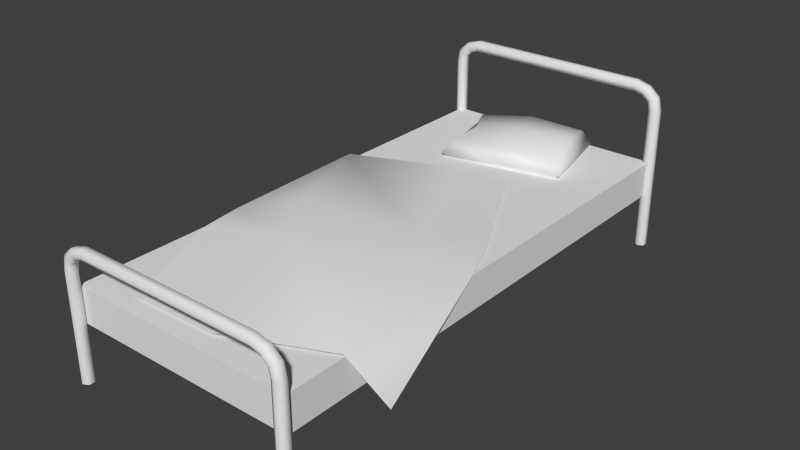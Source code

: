 # Source: Bed.blend  (saved by Blender 2.76.0; exported with 4.5.12 LTS)
import bpy
from mathutils import Matrix  # noqa: F401  (used for matrix-valued properties, if any)

bpy.ops.wm.read_factory_settings(use_empty=True)
scene = bpy.context.scene
scene.name = 'Scene'

# ---- collections
col_collection_1 = bpy.data.collections.new('Collection 1'); scene.collection.children.link(col_collection_1)

# ---- materials (node trees are filled in below, after node groups)
mat_bedmat = bpy.data.materials.new('BedMat')
mat_bedmat.alpha_threshold = 0.0
mat_bedmat.roughness = 0.5

# ---- node groups
ng_auto_smooth = bpy.data.node_groups.new('Auto Smooth', 'GeometryNodeTree')
_s = ng_auto_smooth.interface.new_socket(name='Geometry', in_out='OUTPUT', socket_type='NodeSocketGeometry')
_s = ng_auto_smooth.interface.new_socket(name='Geometry', in_out='INPUT', socket_type='NodeSocketGeometry')
_s = ng_auto_smooth.interface.new_socket(name='Angle', in_out='INPUT', socket_type='NodeSocketFloat')
_s.subtype = 'ANGLE'
_s.min_value = 0.0
_s.max_value = 3.142
ng_auto_smooth.is_modifier = True
_N = ng_auto_smooth.nodes; _L = ng_auto_smooth.links
n0 = _N.new('NodeGroupOutput'); n0.name = 'Group Output'; n0.location = (480, -100)
n1 = _N.new('NodeGroupInput'); n1.name = 'Group Input'; n1.location = (-420, -300)
n2 = _N.new('NodeGroupInput'); n2.name = 'Group Input.001'; n2.location = (-60, -100)
n3 = _N.new('GeometryNodeSetShadeSmooth'); n3.name = 'Set Shade Smooth'; n3.location = (120, -100)
n3.domain = 'EDGE'
n4 = _N.new('GeometryNodeSetShadeSmooth'); n4.name = 'Set Shade Smooth.001'; n4.location = (300, -100)
n5 = _N.new('GeometryNodeInputMeshEdgeAngle'); n5.name = 'Edge Angle'; n5.location = (-420, -220)
n6 = _N.new('GeometryNodeInputEdgeSmooth'); n6.name = 'Is Edge Smooth'; n6.location = (-60, -160)
n7 = _N.new('GeometryNodeInputShadeSmooth'); n7.name = 'Is Face Smooth'; n7.location = (-240, -340)
n8 = _N.new('FunctionNodeBooleanMath'); n8.name = 'Boolean Math'; n8.location = (-60, -220)
n9 = _N.new('FunctionNodeCompare'); n9.name = 'Compare'; n9.location = (-240, -180)
n9.operation = 'LESS_EQUAL'
_L.new(n5.outputs[0], n9.inputs[0])
_L.new(n4.outputs[0], n0.inputs[0])
_L.new(n1.outputs[1], n9.inputs[1])
_L.new(n9.outputs[0], n8.inputs[0])
_L.new(n7.outputs[0], n8.inputs[1])
_L.new(n2.outputs[0], n3.inputs[0])
_L.new(n6.outputs[0], n3.inputs[1])
_L.new(n3.outputs[0], n4.inputs[0])
_L.new(n8.outputs[0], n3.inputs[2])
n0.is_active_output = True

# ---- material node trees
mat_bedmat.use_nodes = True; mat_bedmat.node_tree.nodes.clear()
_N = mat_bedmat.node_tree.nodes; _L = mat_bedmat.node_tree.links
n0 = _N.new('ShaderNodeOutputMaterial'); n0.name = 'Material Output'; n0.location = (300, 300)
n1 = _N.new('ShaderNodeBsdfDiffuse'); n1.name = 'Diffuse BSDF'; n1.location = (10, 300)
_L.new(n1.outputs[0], n0.inputs[0])
n0.is_active_output = True

# ---- world
world_world = bpy.data.worlds.new('World'); scene.world = world_world
world_world.color = (0.05088, 0.05088, 0.05088)
world_world.use_sun_shadow = False
world_world.sun_shadow_jitter_overblur = 0.0
world_world.cycles.sampling_method = 'MANUAL'
world_world.cycles.sample_map_resolution = 256

# ---- meshes
me_cube_010 = bpy.data.meshes.new('Cube.010')
me_cube_010.from_pydata([(-0.1899, 0.4151, 0.02824), (-0.1899, -0.4151, 0.02824), (-0.1899, 0.4151, -0.02824), (-0.1899, -0.4151, -0.02824), (-0.1899, 0.4251, -0.1197), (-0.1985, 0.4201, -0.1197), (-0.1985, 0.4101, -0.1197), (-0.1899, 0.4051, -0.1197), (-0.1812, 0.4101, -0.1197), (-0.1812, 0.4201, -0.1197), (-0.1899, 0.4251, 0.1171), (-0.1985, 0.4201, 0.1171), (-0.1985, 0.4101, 0.1171), (-0.1899, 0.4051, 0.1171), (-0.1812, 0.4101, 0.1171), (-0.1812, 0.4201, 0.1171), (-0.1859, 0.4251, 0.1353), (-0.1934, 0.4201, 0.1396), (-0.1934, 0.4101, 0.1396), (-0.1859, 0.4051, 0.1353), (-0.1784, 0.4101, 0.131), (-0.1784, 0.4201, 0.131), (-0.1723, 0.4251, 0.1472), (-0.1767, 0.4201, 0.1547), (-0.1767, 0.4101, 0.1547), (-0.1723, 0.4051, 0.1472), (-0.168, 0.4101, 0.1397), (-0.168, 0.4201, 0.1397), (-0.1538, 0.4251, 0.1525), (-0.1538, 0.4201, 0.1612), (-0.1538, 0.4101, 0.1612), (-0.1538, 0.4051, 0.1525), (-0.1538, 0.4101, 0.1438), (-0.1538, 0.4201, 0.1438), (-0.1899, -0.4121, -0.1197), (-0.1985, -0.4171, -0.1197), (-0.1985, -0.4271, -0.1197), (-0.1899, -0.4321, -0.1197), (-0.1812, -0.4271, -0.1197), (-0.1812, -0.4171, -0.1197), (-0.1899, -0.4121, 0.0544), (-0.1985, -0.4171, 0.0544), (-0.1985, -0.4271, 0.0544), (-0.1899, -0.4321, 0.0544), (-0.1812, -0.4271, 0.0544), (-0.1812, -0.4171, 0.0544), (-0.1859, -0.4121, 0.07258), (-0.1934, -0.4171, 0.07691), (-0.1934, -0.4271, 0.07691), (-0.1859, -0.4321, 0.07258), (-0.1784, -0.4271, 0.06825), (-0.1784, -0.4171, 0.06825), (-0.1723, -0.4121, 0.08448), (-0.1767, -0.4171, 0.09198), (-0.1767, -0.4271, 0.09198), (-0.1723, -0.4321, 0.08448), (-0.168, -0.4271, 0.07698), (-0.168, -0.4171, 0.07698), (-0.1538, -0.4121, 0.08977), (-0.1538, -0.4171, 0.09843), (-0.1538, -0.4271, 0.09843), (-0.1538, -0.4321, 0.08977), (-0.1538, -0.4271, 0.08111), (-0.1538, -0.4171, 0.08111), (0.1899, 0.4151, 0.02824), (0.1899, -0.4151, 0.02824), (0.1899, 0.4151, -0.02824), (0.1899, -0.4151, -0.02824), (0.1899, 0.4251, -0.1197), (0.1985, 0.4201, -0.1197), (0.1985, 0.4101, -0.1197), (0.1899, 0.4051, -0.1197), (0.1812, 0.4101, -0.1197), (0.1812, 0.4201, -0.1197), (0.1899, 0.4251, 0.1171), (0.1985, 0.4201, 0.1171), (0.1985, 0.4101, 0.1171), (0.1899, 0.4051, 0.1171), (0.1812, 0.4101, 0.1171), (0.1812, 0.4201, 0.1171), (0.1859, 0.4251, 0.1353), (0.1934, 0.4201, 0.1396), (0.1934, 0.4101, 0.1396), (0.1859, 0.4051, 0.1353), (0.1784, 0.4101, 0.131), (0.1784, 0.4201, 0.131), (0.1723, 0.4251, 0.1472), (0.1767, 0.4201, 0.1547), (0.1767, 0.4101, 0.1547), (0.1723, 0.4051, 0.1472), (0.168, 0.4101, 0.1397), (0.168, 0.4201, 0.1397), (0.1538, 0.4251, 0.1525), (0.1538, 0.4201, 0.1612), (0.1538, 0.4101, 0.1612), (0.1538, 0.4051, 0.1525), (0.1538, 0.4101, 0.1438), (0.1538, 0.4201, 0.1438), (0.1899, -0.4121, -0.1197), (0.1985, -0.4171, -0.1197), (0.1985, -0.4271, -0.1197), (0.1899, -0.4321, -0.1197), (0.1812, -0.4271, -0.1197), (0.1812, -0.4171, -0.1197), (0.1899, -0.4121, 0.0544), (0.1985, -0.4171, 0.0544), (0.1985, -0.4271, 0.0544), (0.1899, -0.4321, 0.0544), (0.1812, -0.4271, 0.0544), (0.1812, -0.4171, 0.0544), (0.1859, -0.4121, 0.07258), (0.1934, -0.4171, 0.07691), (0.1934, -0.4271, 0.07691), (0.1859, -0.4321, 0.07258), (0.1784, -0.4271, 0.06825), (0.1784, -0.4171, 0.06825), (0.1723, -0.4121, 0.08448), (0.1767, -0.4171, 0.09198), (0.1767, -0.4271, 0.09198), (0.1723, -0.4321, 0.08448), (0.168, -0.4271, 0.07698), (0.168, -0.4171, 0.07698), (0.1538, -0.4121, 0.08977), (0.1538, -0.4171, 0.09843), (0.1538, -0.4271, 0.09843), (0.1538, -0.4321, 0.08977), (0.1538, -0.4271, 0.08111), (0.1538, -0.4171, 0.08111), (-0.1984, 0.07931, -0.09772), (-0.1023, -0.3893, 0.03259), (0.06108, 0.1982, 0.03259), (0.2257, -0.2759, -0.05382), (-0.1692, -0.2106, 0.04239), (0.1893, -0.05695, 0.03259), (0.03625, -0.3864, 0.03259), (-0.1996, 0.1224, 0.03259), (-0.0606, -0.1675, 0.04456), (0.1893, -0.3188, 0.03259), (-0.03581, 0.1901, 0.03259), (0.09242, -0.09981, 0.05001), (-0.1922, -0.1331, 0.03259), (0.155, 0.02053, 0.03259), (-0.09487, -0.09003, 0.06307), (0.05815, -0.02234, 0.03259), (-0.1019, 0.3568, 0.05527), (-0.07423, 0.2302, 0.05419), (-0.1019, 0.3568, 0.02462), (-0.07423, 0.2302, 0.02462), (0.07423, 0.3953, 0.05917), (0.1019, 0.2687, 0.05633), (0.07423, 0.3953, 0.02462), (0.1019, 0.2687, 0.02462), (-0.08438, 0.2189, 0.0352), (-0.1158, 0.3628, 0.0352), (0.1158, 0.2627, 0.0352), (0.08438, 0.4065, 0.0352), (-0.01382, 0.376, 0.02462), (0.01056, 0.2644, 0.05279), (0.01382, 0.2494, 0.02462), (-0.01382, 0.376, 0.0685), (0.01571, 0.2408, 0.0352), (-0.01571, 0.3847, 0.0352), (-0.07088, 0.2973, 0.05998), (-0.08806, 0.2935, 0.02462), (0.08806, 0.332, 0.0685), (0.08806, 0.332, 0.02462), (0.1001, 0.3346, 0.0352), (-0.1001, 0.2909, 0.0352), (-3.534e-10, 0.3127, 0.0685)], [], [(1, 0, 2, 3), (67, 3, 2, 66), (64, 66, 2, 0), (0, 1, 65, 64), (123, 122, 58, 59), (8, 14, 13, 7), (6, 12, 11, 5), (9, 15, 14, 8), (7, 13, 12, 6), (5, 11, 10, 4), (4, 10, 15, 9), (15, 21, 20, 14), (13, 19, 18, 12), (11, 17, 16, 10), (10, 16, 21, 15), (14, 20, 19, 13), (12, 18, 17, 11), (16, 22, 27, 21), (20, 26, 25, 19), (18, 24, 23, 17), (21, 27, 26, 20), (19, 25, 24, 18), (17, 23, 22, 16), (27, 33, 32, 26), (25, 31, 30, 24), (23, 29, 28, 22), (22, 28, 33, 27), (26, 32, 31, 25), (24, 30, 29, 23), (97, 96, 32, 33), (95, 94, 30, 31), (92, 97, 33, 28), (96, 95, 31, 32), (94, 93, 29, 30), (38, 44, 43, 37), (36, 42, 41, 35), (39, 45, 44, 38), (37, 43, 42, 36), (35, 41, 40, 34), (34, 40, 45, 39), (45, 51, 50, 44), (43, 49, 48, 42), (41, 47, 46, 40), (40, 46, 51, 45), (44, 50, 49, 43), (42, 48, 47, 41), (46, 52, 57, 51), (50, 56, 55, 49), (48, 54, 53, 47), (51, 57, 56, 50), (49, 55, 54, 48), (47, 53, 52, 46), (57, 63, 62, 56), (55, 61, 60, 54), (53, 59, 58, 52), (52, 58, 63, 57), (56, 62, 61, 55), (54, 60, 59, 53), (93, 92, 28, 29), (127, 126, 62, 63), (125, 124, 60, 61), (122, 127, 63, 58), (126, 125, 61, 62), (124, 123, 59, 60), (65, 67, 66, 64), (72, 71, 77, 78), (70, 69, 75, 76), (73, 72, 78, 79), (71, 70, 76, 77), (69, 68, 74, 75), (68, 73, 79, 74), (79, 78, 84, 85), (77, 76, 82, 83), (75, 74, 80, 81), (74, 79, 85, 80), (78, 77, 83, 84), (76, 75, 81, 82), (80, 85, 91, 86), (84, 83, 89, 90), (82, 81, 87, 88), (85, 84, 90, 91), (83, 82, 88, 89), (81, 80, 86, 87), (91, 90, 96, 97), (89, 88, 94, 95), (87, 86, 92, 93), (86, 91, 97, 92), (90, 89, 95, 96), (88, 87, 93, 94), (102, 101, 107, 108), (100, 99, 105, 106), (103, 102, 108, 109), (101, 100, 106, 107), (99, 98, 104, 105), (98, 103, 109, 104), (109, 108, 114, 115), (107, 106, 112, 113), (105, 104, 110, 111), (104, 109, 115, 110), (108, 107, 113, 114), (106, 105, 111, 112), (110, 115, 121, 116), (114, 113, 119, 120), (112, 111, 117, 118), (115, 114, 120, 121), (113, 112, 118, 119), (111, 110, 116, 117), (121, 120, 126, 127), (119, 118, 124, 125), (117, 116, 122, 123), (116, 121, 127, 122), (120, 119, 125, 126), (118, 117, 123, 124), (1, 3, 67, 65), (133, 137, 131), (143, 139, 133, 141), (140, 132, 136, 142), (132, 129, 134, 136), (142, 136, 139, 143), (136, 134, 137, 139), (135, 142, 143, 138), (135, 140, 142), (138, 143, 141, 130), (139, 137, 133), (128, 140, 135), (167, 153, 146, 163), (161, 156, 146, 153), (168, 157, 149, 164), (166, 165, 150, 155), (160, 158, 151, 154), (157, 160, 154, 149), (164, 166, 155, 148), (159, 161, 153, 144), (162, 144, 153, 167), (148, 155, 161, 159), (145, 152, 160, 157), (152, 147, 158, 160), (162, 145, 157, 168), (155, 150, 156, 161), (144, 162, 168, 159), (145, 162, 167, 152), (149, 154, 166, 164), (154, 151, 165, 166), (159, 168, 164, 148), (152, 167, 163, 147)])
me_cube_010.polygons.foreach_set('use_smooth', [True] * 145)
_k = set([(0, 1), (0, 2), (0, 64), (1, 3), (1, 65), (2, 3), (2, 66), (3, 67), (64, 65), (64, 66), (65, 67), (66, 67), (128, 135), (128, 140), (129, 132), (129, 134), (130, 138), (130, 141), (131, 133), (131, 137), (132, 140), (133, 141), (134, 137), (135, 138)])
me_cube_010.attributes.new('sharp_edge', 'BOOLEAN', 'EDGE').data.foreach_set('value', [ (min(e.vertices), max(e.vertices)) in _k for e in me_cube_010.edges])
_uv = me_cube_010.uv_layers.new(name='UVMap')
_uv.uv.foreach_set('vector', [0.05078, 0.05078, 0.05078, 0.6539, 0.009757, 0.6539, 0.009757, 0.05078, 0.6129, 0.7144, 0.6129, 0.9902, 0.009757, 0.9902, 0.009757, 0.7144, 0.3266, 0.6539, 0.3266, 0.6949, 0.05078, 0.6949, 0.05078, 0.6539, 0.05078, 0.6539, 0.05078, 0.05078, 0.3266, 0.05078, 0.3266, 0.6539, 0.7702, 0.7239, 0.763, 0.7252, 0.7633, 0.5032, 0.7704, 0.5045, 0.8676, 0.01097, 0.8611, 0.1855, 0.8539, 0.1839, 0.8604, 0.01072, 0.853, 0.01047, 0.847, 0.1825, 0.84, 0.1823, 0.8454, 0.01021, 0.875, 0.01122, 0.8689, 0.1861, 0.8611, 0.1855, 0.8676, 0.01097, 0.8604, 0.01072, 0.8539, 0.1839, 0.847, 0.1825, 0.853, 0.01047, 0.8454, 0.01021, 0.84, 0.1823, 0.8329, 0.1834, 0.8379, 0.009978, 0.8379, 0.009978, 0.8329, 0.1834, 0.8254, 0.1846, 0.8305, 0.009757, 0.8689, 0.1861, 0.8683, 0.1978, 0.8601, 0.1973, 0.8611, 0.1855, 0.8539, 0.1839, 0.8523, 0.1967, 0.846, 0.1964, 0.847, 0.1825, 0.84, 0.1823, 0.8404, 0.1965, 0.834, 0.1965, 0.8329, 0.1834, 0.8329, 0.1834, 0.834, 0.1965, 0.8262, 0.1968, 0.8254, 0.1846, 0.8611, 0.1855, 0.8601, 0.1973, 0.8523, 0.1967, 0.8539, 0.1839, 0.847, 0.1825, 0.846, 0.1964, 0.8404, 0.1965, 0.84, 0.1823, 0.834, 0.1965, 0.8336, 0.2088, 0.8261, 0.2084, 0.8262, 0.1968, 0.8601, 0.1973, 0.8596, 0.2089, 0.8523, 0.209, 0.8523, 0.1967, 0.846, 0.1964, 0.846, 0.209, 0.8398, 0.209, 0.8404, 0.1965, 0.8683, 0.1978, 0.8678, 0.2091, 0.8596, 0.2089, 0.8601, 0.1973, 0.8523, 0.1967, 0.8523, 0.209, 0.846, 0.209, 0.846, 0.1964, 0.8404, 0.1965, 0.8398, 0.209, 0.8336, 0.2088, 0.834, 0.1965, 0.8678, 0.2091, 0.8681, 0.2207, 0.8607, 0.221, 0.8596, 0.2089, 0.8523, 0.209, 0.8533, 0.2226, 0.8461, 0.2238, 0.846, 0.209, 0.8398, 0.209, 0.8391, 0.2237, 0.832, 0.2224, 0.8336, 0.2088, 0.8336, 0.2088, 0.832, 0.2224, 0.8245, 0.2207, 0.8261, 0.2084, 0.8596, 0.2089, 0.8607, 0.221, 0.8533, 0.2226, 0.8523, 0.209, 0.846, 0.209, 0.8461, 0.2238, 0.8391, 0.2237, 0.8398, 0.209, 0.8677, 0.4461, 0.8602, 0.4458, 0.8607, 0.221, 0.8681, 0.2207, 0.853, 0.4443, 0.8459, 0.4431, 0.8461, 0.2238, 0.8533, 0.2226, 0.8317, 0.4444, 0.8241, 0.4461, 0.8245, 0.2207, 0.832, 0.2224, 0.8602, 0.4458, 0.853, 0.4443, 0.8533, 0.2226, 0.8607, 0.221, 0.8459, 0.4431, 0.8389, 0.4431, 0.8391, 0.2237, 0.8461, 0.2238, 0.7972, 0.3373, 0.7924, 0.4663, 0.7851, 0.4647, 0.79, 0.337, 0.7826, 0.3368, 0.7782, 0.4633, 0.7712, 0.4632, 0.7749, 0.3365, 0.8046, 0.3375, 0.8002, 0.4669, 0.7924, 0.4663, 0.7972, 0.3373, 0.79, 0.337, 0.7851, 0.4647, 0.7782, 0.4633, 0.7826, 0.3368, 0.7749, 0.3365, 0.7712, 0.4632, 0.7642, 0.4642, 0.7673, 0.3363, 0.7673, 0.3363, 0.7642, 0.4642, 0.7566, 0.4655, 0.7599, 0.3361, 0.8002, 0.4669, 0.7996, 0.4786, 0.7913, 0.4781, 0.7924, 0.4663, 0.7851, 0.4647, 0.7836, 0.4775, 0.7772, 0.4772, 0.7782, 0.4633, 0.7712, 0.4632, 0.7716, 0.4773, 0.7652, 0.4774, 0.7642, 0.4642, 0.7642, 0.4642, 0.7652, 0.4774, 0.7574, 0.4776, 0.7566, 0.4655, 0.7924, 0.4663, 0.7913, 0.4781, 0.7836, 0.4775, 0.7851, 0.4647, 0.7782, 0.4633, 0.7772, 0.4772, 0.7716, 0.4773, 0.7712, 0.4632, 0.7652, 0.4774, 0.7649, 0.4896, 0.7574, 0.4893, 0.7574, 0.4776, 0.7913, 0.4781, 0.7909, 0.4898, 0.7835, 0.4898, 0.7836, 0.4775, 0.7772, 0.4772, 0.7772, 0.4898, 0.7711, 0.4899, 0.7716, 0.4773, 0.7996, 0.4786, 0.7991, 0.4899, 0.7909, 0.4898, 0.7913, 0.4781, 0.7836, 0.4775, 0.7835, 0.4898, 0.7772, 0.4898, 0.7772, 0.4772, 0.7716, 0.4773, 0.7711, 0.4899, 0.7649, 0.4896, 0.7652, 0.4774, 0.7991, 0.4899, 0.7994, 0.5015, 0.792, 0.5018, 0.7909, 0.4898, 0.7835, 0.4898, 0.7846, 0.5034, 0.7774, 0.5046, 0.7772, 0.4898, 0.7711, 0.4899, 0.7704, 0.5045, 0.7633, 0.5032, 0.7649, 0.4896, 0.7649, 0.4896, 0.7633, 0.5032, 0.7557, 0.5016, 0.7574, 0.4893, 0.7909, 0.4898, 0.792, 0.5018, 0.7846, 0.5034, 0.7835, 0.4898, 0.7772, 0.4898, 0.7774, 0.5046, 0.7704, 0.5045, 0.7711, 0.4899, 0.8389, 0.4431, 0.8317, 0.4444, 0.832, 0.2224, 0.8391, 0.2237, 0.799, 0.7268, 0.7915, 0.7266, 0.792, 0.5018, 0.7994, 0.5015, 0.7842, 0.7251, 0.7772, 0.7239, 0.7774, 0.5046, 0.7846, 0.5034, 0.763, 0.7252, 0.7554, 0.7268, 0.7557, 0.5016, 0.7633, 0.5032, 0.7915, 0.7266, 0.7842, 0.7251, 0.7846, 0.5034, 0.792, 0.5018, 0.7772, 0.7239, 0.7702, 0.7239, 0.7704, 0.5045, 0.7774, 0.5046, 0.3266, 0.05078, 0.3676, 0.05078, 0.3676, 0.6539, 0.3266, 0.6539, 0.8676, 0.6554, 0.8604, 0.6556, 0.8536, 0.4829, 0.8608, 0.4812, 0.8531, 0.6559, 0.8455, 0.6562, 0.8397, 0.4844, 0.8467, 0.4842, 0.875, 0.6551, 0.8676, 0.6554, 0.8608, 0.4812, 0.8686, 0.4807, 0.8604, 0.6556, 0.8531, 0.6559, 0.8467, 0.4842, 0.8536, 0.4829, 0.8455, 0.6562, 0.8379, 0.6564, 0.8327, 0.4834, 0.8397, 0.4844, 0.8379, 0.6564, 0.8306, 0.6567, 0.8251, 0.4822, 0.8327, 0.4834, 0.8686, 0.4807, 0.8608, 0.4812, 0.8597, 0.4695, 0.868, 0.4689, 0.8536, 0.4829, 0.8467, 0.4842, 0.8457, 0.4704, 0.852, 0.4701, 0.8397, 0.4844, 0.8327, 0.4834, 0.8337, 0.4703, 0.8401, 0.4703, 0.8327, 0.4834, 0.8251, 0.4822, 0.8259, 0.47, 0.8337, 0.4703, 0.8608, 0.4812, 0.8536, 0.4829, 0.852, 0.4701, 0.8597, 0.4695, 0.8467, 0.4842, 0.8397, 0.4844, 0.8401, 0.4703, 0.8457, 0.4704, 0.8337, 0.4703, 0.8259, 0.47, 0.8258, 0.4584, 0.8333, 0.458, 0.8597, 0.4695, 0.852, 0.4701, 0.8519, 0.4578, 0.8593, 0.4578, 0.8457, 0.4704, 0.8401, 0.4703, 0.8395, 0.4578, 0.8457, 0.4578, 0.868, 0.4689, 0.8597, 0.4695, 0.8593, 0.4578, 0.8675, 0.4577, 0.852, 0.4701, 0.8457, 0.4704, 0.8457, 0.4578, 0.8519, 0.4578, 0.8401, 0.4703, 0.8337, 0.4703, 0.8333, 0.458, 0.8395, 0.4578, 0.8675, 0.4577, 0.8593, 0.4578, 0.8602, 0.4458, 0.8677, 0.4461, 0.8519, 0.4578, 0.8457, 0.4578, 0.8459, 0.4431, 0.853, 0.4443, 0.8395, 0.4578, 0.8333, 0.458, 0.8317, 0.4444, 0.8389, 0.4431, 0.8333, 0.458, 0.8258, 0.4584, 0.8241, 0.4461, 0.8317, 0.4444, 0.8593, 0.4578, 0.8519, 0.4578, 0.853, 0.4443, 0.8602, 0.4458, 0.8457, 0.4578, 0.8395, 0.4578, 0.8389, 0.4431, 0.8459, 0.4431, 0.7972, 0.8908, 0.79, 0.891, 0.7849, 0.7637, 0.7921, 0.762, 0.7826, 0.8913, 0.775, 0.8916, 0.771, 0.7652, 0.778, 0.765, 0.8046, 0.8905, 0.7972, 0.8908, 0.7921, 0.762, 0.7999, 0.7614, 0.79, 0.891, 0.7826, 0.8913, 0.778, 0.765, 0.7849, 0.7637, 0.775, 0.8916, 0.7674, 0.8918, 0.764, 0.7642, 0.771, 0.7652, 0.7674, 0.8918, 0.76, 0.892, 0.7564, 0.7629, 0.764, 0.7642, 0.7999, 0.7614, 0.7921, 0.762, 0.791, 0.7503, 0.7993, 0.7497, 0.7849, 0.7637, 0.778, 0.765, 0.777, 0.7512, 0.7833, 0.7508, 0.771, 0.7652, 0.764, 0.7642, 0.765, 0.751, 0.7713, 0.7511, 0.764, 0.7642, 0.7564, 0.7629, 0.7572, 0.7508, 0.765, 0.751, 0.7921, 0.762, 0.7849, 0.7637, 0.7833, 0.7508, 0.791, 0.7503, 0.778, 0.765, 0.771, 0.7652, 0.7713, 0.7511, 0.777, 0.7512, 0.765, 0.751, 0.7572, 0.7508, 0.7571, 0.7392, 0.7646, 0.7388, 0.791, 0.7503, 0.7833, 0.7508, 0.7832, 0.7386, 0.7905, 0.7386, 0.777, 0.7512, 0.7713, 0.7511, 0.7708, 0.7385, 0.777, 0.7386, 0.7993, 0.7497, 0.791, 0.7503, 0.7905, 0.7386, 0.7987, 0.7385, 0.7833, 0.7508, 0.777, 0.7512, 0.777, 0.7386, 0.7832, 0.7386, 0.7713, 0.7511, 0.765, 0.751, 0.7646, 0.7388, 0.7708, 0.7385, 0.7987, 0.7385, 0.7905, 0.7386, 0.7915, 0.7266, 0.799, 0.7268, 0.7832, 0.7386, 0.777, 0.7386, 0.7772, 0.7239, 0.7842, 0.7251, 0.7708, 0.7385, 0.7646, 0.7388, 0.763, 0.7252, 0.7702, 0.7239, 0.7646, 0.7388, 0.7571, 0.7392, 0.7554, 0.7268, 0.763, 0.7252, 0.7905, 0.7386, 0.7832, 0.7386, 0.7842, 0.7251, 0.7915, 0.7266, 0.777, 0.7386, 0.7708, 0.7385, 0.7702, 0.7239, 0.7772, 0.7239, 0.05078, 0.05078, 0.05078, 0.009757, 0.3266, 0.009757, 0.3266, 0.05078, 0.6313, 0.3157, 0.8046, 0.2364, 0.8046, 0.3115, 0.5686, 0.2394, 0.6309, 0.2378, 0.6313, 0.3157, 0.5696, 0.3166, 0.5662, 0.038, 0.625, 0.03084, 0.6283, 0.1163, 0.5657, 0.1176, 0.625, 0.03084, 0.7641, 0.02238, 0.8034, 0.115, 0.6283, 0.1163, 0.5657, 0.1176, 0.6283, 0.1163, 0.6309, 0.2378, 0.5686, 0.2394, 0.6283, 0.1163, 0.8034, 0.115, 0.8046, 0.2364, 0.6309, 0.2378, 0.3946, 0.1093, 0.5657, 0.1176, 0.5686, 0.2394, 0.3987, 0.2403, 0.3946, 0.1093, 0.5662, 0.038, 0.5657, 0.1176, 0.3987, 0.2403, 0.5686, 0.2394, 0.5696, 0.3166, 0.4224, 0.3075, 0.6309, 0.2378, 0.8046, 0.2364, 0.6313, 0.3157, 0.3871, 0.009757, 0.5662, 0.038, 0.3946, 0.1093, 0.5699, 0.408, 0.5571, 0.3498, 0.5718, 0.3541, 0.5828, 0.4066, 0.4797, 0.3465, 0.4787, 0.3361, 0.5481, 0.3388, 0.5571, 0.3498, 0.4868, 0.4173, 0.4903, 0.4554, 0.4269, 0.4636, 0.4268, 0.4208, 0.3999, 0.4228, 0.3871, 0.4238, 0.3903, 0.3708, 0.404, 0.3645, 0.4921, 0.4797, 0.493, 0.4903, 0.4224, 0.49, 0.4129, 0.4793, 0.4903, 0.4554, 0.4921, 0.4797, 0.4129, 0.4793, 0.4269, 0.4636, 0.4268, 0.4208, 0.3999, 0.4228, 0.404, 0.3645, 0.4221, 0.3782, 0.4822, 0.373, 0.4797, 0.3465, 0.5571, 0.3498, 0.543, 0.3646, 0.5388, 0.4116, 0.543, 0.3646, 0.5571, 0.3498, 0.5699, 0.408, 0.4221, 0.3782, 0.404, 0.3645, 0.4797, 0.3465, 0.4822, 0.373, 0.5537, 0.4547, 0.5695, 0.4667, 0.4921, 0.4797, 0.4903, 0.4554, 0.5695, 0.4667, 0.562, 0.4787, 0.493, 0.4903, 0.4921, 0.4797, 0.5388, 0.4116, 0.5537, 0.4547, 0.4903, 0.4554, 0.4868, 0.4173, 0.404, 0.3645, 0.4108, 0.3519, 0.4787, 0.3361, 0.4797, 0.3465, 0.543, 0.3646, 0.5388, 0.4116, 0.4868, 0.4173, 0.4822, 0.373, 0.5537, 0.4547, 0.5388, 0.4116, 0.5699, 0.408, 0.5695, 0.4667, 0.4269, 0.4636, 0.4129, 0.4793, 0.3999, 0.4228, 0.4268, 0.4208, 0.4129, 0.4793, 0.3985, 0.4752, 0.3871, 0.4238, 0.3999, 0.4228, 0.4822, 0.373, 0.4868, 0.4173, 0.4268, 0.4208, 0.4221, 0.3782, 0.5695, 0.4667, 0.5699, 0.408, 0.5828, 0.4066, 0.5828, 0.4596])
me_cube_010.materials.append(mat_bedmat)
me_cube_010.use_remesh_preserve_volume = False
me_cube_010.use_remesh_preserve_attributes = False
me_cube_010.use_mirror_vertex_groups = False
me_cube_010.update()

# ---- objects
ob_bed = bpy.data.objects.new('Bed', me_cube_010)

# ---- transforms, parenting, visibility, modifiers, constraints
ob_bed.location = (0.0, 0.0, 0.1197)
ob_bed.lineart.crease_threshold = 0.0
_m = ob_bed.modifiers.new('Auto Smooth', 'NODES')
_m.node_group = ng_auto_smooth
_gi = [s.identifier for s in ng_auto_smooth.interface.items_tree if s.item_type == 'SOCKET' and s.in_out == 'INPUT']
_m[_gi[1]] = 3.142  # Angle

# ---- collection membership
col_collection_1.objects.link(ob_bed)

# ---- scene / render settings (as saved in the file)
scene.frame_start = 1; scene.frame_end = 250; scene.frame_set(1)
scene.render.engine = 'CYCLES'
scene.render.resolution_percentage = 50
scene.render.dither_intensity = 0.0
scene.cycles.use_denoising = False
scene.cycles.samples = 10
scene.cycles.sampling_pattern = 'TABULATED_SOBOL'
scene.cycles.light_sampling_threshold = 0.0
scene.cycles.use_adaptive_sampling = False
scene.cycles.use_light_tree = False
scene.cycles.blur_glossy = 0.0
scene.cycles.pixel_filter_type = 'GAUSSIAN'
scene.cycles.sample_clamp_indirect = 0.0
scene.view_settings.view_transform = 'Standard'
bpy.context.view_layer.update()

# ---- added for rendering (the .blend has no active camera and no usable light): camera, sun
cam_auto = bpy.data.cameras.new('AutoCamera')
cam_auto.lens = 50.0
cam_auto.sensor_width = 36.0
cam_auto.clip_end = 1000.0
ob_auto_camera = bpy.data.objects.new('AutoCamera', cam_auto)
scene.collection.objects.link(ob_auto_camera)
ob_auto_camera.location = (0.93578, -1.11077, 0.878629)
ob_auto_camera.rotation_euler = (1.09748, -7.21219e-08, 0.694738)
scene.camera = ob_auto_camera
light_auto_sun = bpy.data.lights.new('AutoSun', 'SUN')
light_auto_sun.energy = 3.0
light_auto_sun.angle = 0.0523599
ob_auto_sun = bpy.data.objects.new('AutoSun', light_auto_sun)
scene.collection.objects.link(ob_auto_sun)
ob_auto_sun.rotation_euler = (0.872665, 0.174533, 0.523599)
bpy.context.view_layer.update()
